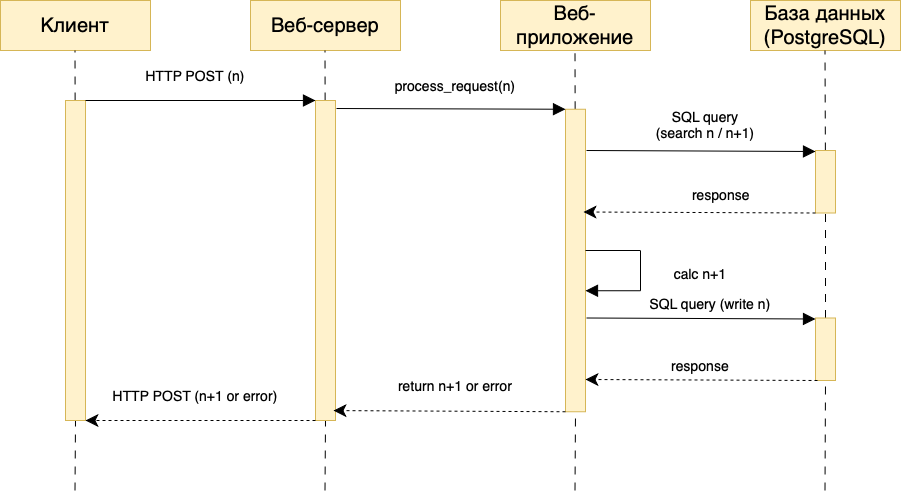

The diagram above was exported from draw.io. Its source (the exported page's mxGraphModel, read from the mxfile embedded in the PNG):
<mxGraphModel dx="838" dy="760" grid="1" gridSize="10" guides="1" tooltips="1" connect="1" arrows="1" fold="1" page="1" pageScale="1" pageWidth="827" pageHeight="1169" math="0" shadow="0">
  <root>
    <mxCell id="0" />
    <mxCell id="1" parent="0" />
    <mxCell id="2AwDfqvTHIq3qYTEthzG-44" value="&lt;font style=&quot;font-size: 20px;&quot;&gt;Клиент&lt;/font&gt;" style="html=1;whiteSpace=wrap;fillColor=#fff2cc;strokeColor=#d6b656;" parent="1" vertex="1">
      <mxGeometry x="50" y="360" width="150" height="50" as="geometry" />
    </mxCell>
    <mxCell id="2AwDfqvTHIq3qYTEthzG-45" value="" style="endArrow=none;dashed=1;html=1;rounded=0;entryX=0.5;entryY=1;entryDx=0;entryDy=0;dashPattern=8 8;" parent="1" source="2AwDfqvTHIq3qYTEthzG-52" edge="1">
      <mxGeometry width="50" height="50" relative="1" as="geometry">
        <mxPoint x="124.5" y="850" as="sourcePoint" />
        <mxPoint x="124.5" y="410" as="targetPoint" />
      </mxGeometry>
    </mxCell>
    <mxCell id="2AwDfqvTHIq3qYTEthzG-46" value="&lt;font style=&quot;font-size: 20px;&quot;&gt;Веб-сервер&lt;/font&gt;" style="html=1;whiteSpace=wrap;fillColor=#fff2cc;strokeColor=#d6b656;" parent="1" vertex="1">
      <mxGeometry x="300" y="360" width="150" height="50" as="geometry" />
    </mxCell>
    <mxCell id="2AwDfqvTHIq3qYTEthzG-47" value="" style="endArrow=none;dashed=1;html=1;rounded=0;entryX=0.5;entryY=1;entryDx=0;entryDy=0;dashPattern=8 8;" parent="1" source="2AwDfqvTHIq3qYTEthzG-54" edge="1">
      <mxGeometry width="50" height="50" relative="1" as="geometry">
        <mxPoint x="374.5" y="850" as="sourcePoint" />
        <mxPoint x="374.5" y="410" as="targetPoint" />
      </mxGeometry>
    </mxCell>
    <mxCell id="2AwDfqvTHIq3qYTEthzG-48" value="&lt;font style=&quot;font-size: 20px;&quot;&gt;Веб-приложение&lt;/font&gt;" style="html=1;whiteSpace=wrap;fillColor=#fff2cc;strokeColor=#d6b656;" parent="1" vertex="1">
      <mxGeometry x="550" y="360" width="150" height="50" as="geometry" />
    </mxCell>
    <mxCell id="2AwDfqvTHIq3qYTEthzG-49" value="" style="endArrow=none;dashed=1;html=1;rounded=0;entryX=0.5;entryY=1;entryDx=0;entryDy=0;dashPattern=8 8;" parent="1" source="2AwDfqvTHIq3qYTEthzG-60" edge="1">
      <mxGeometry width="50" height="50" relative="1" as="geometry">
        <mxPoint x="624.5" y="850" as="sourcePoint" />
        <mxPoint x="624.5" y="410" as="targetPoint" />
      </mxGeometry>
    </mxCell>
    <mxCell id="2AwDfqvTHIq3qYTEthzG-50" value="&lt;font style=&quot;font-size: 20px;&quot;&gt;База данных (PostgreSQL)&lt;/font&gt;" style="html=1;whiteSpace=wrap;fillColor=#fff2cc;strokeColor=#d6b656;" parent="1" vertex="1">
      <mxGeometry x="800" y="360" width="150" height="50" as="geometry" />
    </mxCell>
    <mxCell id="2AwDfqvTHIq3qYTEthzG-51" value="" style="endArrow=none;dashed=1;html=1;rounded=0;entryX=0.5;entryY=1;entryDx=0;entryDy=0;dashPattern=8 8;" parent="1" source="2AwDfqvTHIq3qYTEthzG-67" edge="1">
      <mxGeometry width="50" height="50" relative="1" as="geometry">
        <mxPoint x="874.5" y="850" as="sourcePoint" />
        <mxPoint x="874.5" y="410" as="targetPoint" />
      </mxGeometry>
    </mxCell>
    <mxCell id="2AwDfqvTHIq3qYTEthzG-53" value="" style="endArrow=none;dashed=1;html=1;rounded=0;entryX=0.5;entryY=1;entryDx=0;entryDy=0;dashPattern=8 8;" parent="1" target="2AwDfqvTHIq3qYTEthzG-52" edge="1">
      <mxGeometry width="50" height="50" relative="1" as="geometry">
        <mxPoint x="124.5" y="850" as="sourcePoint" />
        <mxPoint x="124.5" y="410" as="targetPoint" />
      </mxGeometry>
    </mxCell>
    <mxCell id="2AwDfqvTHIq3qYTEthzG-52" value="" style="rounded=0;whiteSpace=wrap;html=1;fillColor=#fff2cc;strokeColor=#d6b656;" parent="1" vertex="1">
      <mxGeometry x="115" y="460" width="20" height="320" as="geometry" />
    </mxCell>
    <mxCell id="2AwDfqvTHIq3qYTEthzG-55" value="" style="endArrow=none;dashed=1;html=1;rounded=0;entryX=0.5;entryY=1;entryDx=0;entryDy=0;dashPattern=8 8;" parent="1" target="2AwDfqvTHIq3qYTEthzG-54" edge="1">
      <mxGeometry width="50" height="50" relative="1" as="geometry">
        <mxPoint x="374.5" y="850" as="sourcePoint" />
        <mxPoint x="374.5" y="410" as="targetPoint" />
      </mxGeometry>
    </mxCell>
    <mxCell id="2AwDfqvTHIq3qYTEthzG-54" value="" style="rounded=0;whiteSpace=wrap;html=1;fillColor=#fff2cc;strokeColor=#d6b656;" parent="1" vertex="1">
      <mxGeometry x="365" y="460" width="20" height="320" as="geometry" />
    </mxCell>
    <mxCell id="2AwDfqvTHIq3qYTEthzG-56" value="" style="endArrow=block;html=1;rounded=0;exitX=1;exitY=0;exitDx=0;exitDy=0;entryX=0;entryY=0;entryDx=0;entryDy=0;endSize=10;endFill=1;" parent="1" source="2AwDfqvTHIq3qYTEthzG-52" target="2AwDfqvTHIq3qYTEthzG-54" edge="1">
      <mxGeometry width="50" height="50" relative="1" as="geometry">
        <mxPoint x="430" y="600" as="sourcePoint" />
        <mxPoint x="480" y="550" as="targetPoint" />
      </mxGeometry>
    </mxCell>
    <mxCell id="2AwDfqvTHIq3qYTEthzG-57" value="" style="endArrow=classic;html=1;rounded=0;entryX=1;entryY=1;entryDx=0;entryDy=0;endSize=10;endFill=1;exitX=0;exitY=1;exitDx=0;exitDy=0;dashed=1;" parent="1" source="2AwDfqvTHIq3qYTEthzG-54" target="2AwDfqvTHIq3qYTEthzG-52" edge="1">
      <mxGeometry width="50" height="50" relative="1" as="geometry">
        <mxPoint x="300" y="770" as="sourcePoint" />
        <mxPoint x="375" y="470" as="targetPoint" />
      </mxGeometry>
    </mxCell>
    <mxCell id="2AwDfqvTHIq3qYTEthzG-58" value="&lt;font style=&quot;font-size: 14px;&quot;&gt;HTTP POST (n)&lt;/font&gt;" style="text;html=1;strokeColor=none;fillColor=none;align=center;verticalAlign=middle;whiteSpace=wrap;rounded=0;" parent="1" vertex="1">
      <mxGeometry x="170" y="420" width="150" height="30" as="geometry" />
    </mxCell>
    <mxCell id="2AwDfqvTHIq3qYTEthzG-59" value="&lt;span style=&quot;font-size: 14px;&quot;&gt;HTTP POST (n+1 or error)&lt;/span&gt;" style="text;html=1;strokeColor=none;fillColor=none;align=center;verticalAlign=middle;whiteSpace=wrap;rounded=0;" parent="1" vertex="1">
      <mxGeometry x="155" y="740" width="180" height="30" as="geometry" />
    </mxCell>
    <mxCell id="2AwDfqvTHIq3qYTEthzG-61" value="" style="endArrow=none;dashed=1;html=1;rounded=0;entryX=0.5;entryY=1;entryDx=0;entryDy=0;dashPattern=8 8;" parent="1" target="2AwDfqvTHIq3qYTEthzG-60" edge="1">
      <mxGeometry width="50" height="50" relative="1" as="geometry">
        <mxPoint x="624.5" y="850" as="sourcePoint" />
        <mxPoint x="624.5" y="410" as="targetPoint" />
      </mxGeometry>
    </mxCell>
    <mxCell id="2AwDfqvTHIq3qYTEthzG-60" value="" style="rounded=0;whiteSpace=wrap;html=1;fillColor=#fff2cc;strokeColor=#d6b656;" parent="1" vertex="1">
      <mxGeometry x="615" y="468.75" width="20" height="302.5" as="geometry" />
    </mxCell>
    <mxCell id="2AwDfqvTHIq3qYTEthzG-63" value="" style="endArrow=block;html=1;rounded=0;endSize=10;endFill=1;entryX=0;entryY=0;entryDx=0;entryDy=0;exitX=1.05;exitY=0.025;exitDx=0;exitDy=0;exitPerimeter=0;" parent="1" source="2AwDfqvTHIq3qYTEthzG-54" target="2AwDfqvTHIq3qYTEthzG-60" edge="1">
      <mxGeometry width="50" height="50" relative="1" as="geometry">
        <mxPoint x="400" y="480" as="sourcePoint" />
        <mxPoint x="580" y="470" as="targetPoint" />
      </mxGeometry>
    </mxCell>
    <mxCell id="2AwDfqvTHIq3qYTEthzG-64" value="" style="endArrow=classic;html=1;rounded=0;endSize=10;endFill=1;exitX=0;exitY=1;exitDx=0;exitDy=0;dashed=1;entryX=0.9;entryY=0.969;entryDx=0;entryDy=0;entryPerimeter=0;" parent="1" source="2AwDfqvTHIq3qYTEthzG-60" target="2AwDfqvTHIq3qYTEthzG-54" edge="1">
      <mxGeometry width="50" height="50" relative="1" as="geometry">
        <mxPoint x="610" y="800" as="sourcePoint" />
        <mxPoint x="390" y="771" as="targetPoint" />
      </mxGeometry>
    </mxCell>
    <mxCell id="2AwDfqvTHIq3qYTEthzG-65" value="&lt;span style=&quot;font-size: 14px;&quot;&gt;process_request(n)&lt;/span&gt;" style="text;html=1;strokeColor=none;fillColor=none;align=center;verticalAlign=middle;whiteSpace=wrap;rounded=0;" parent="1" vertex="1">
      <mxGeometry x="430" y="430" width="150" height="30" as="geometry" />
    </mxCell>
    <mxCell id="2AwDfqvTHIq3qYTEthzG-66" value="&lt;span style=&quot;font-size: 14px;&quot;&gt;return n+1 or error&lt;/span&gt;" style="text;html=1;strokeColor=none;fillColor=none;align=center;verticalAlign=middle;whiteSpace=wrap;rounded=0;" parent="1" vertex="1">
      <mxGeometry x="420" y="730" width="170" height="30" as="geometry" />
    </mxCell>
    <mxCell id="2AwDfqvTHIq3qYTEthzG-68" value="" style="endArrow=none;dashed=1;html=1;rounded=0;entryX=0.5;entryY=1;entryDx=0;entryDy=0;dashPattern=8 8;" parent="1" source="2AwDfqvTHIq3qYTEthzG-69" target="2AwDfqvTHIq3qYTEthzG-67" edge="1">
      <mxGeometry width="50" height="50" relative="1" as="geometry">
        <mxPoint x="874.5" y="850" as="sourcePoint" />
        <mxPoint x="874.5" y="410" as="targetPoint" />
      </mxGeometry>
    </mxCell>
    <mxCell id="2AwDfqvTHIq3qYTEthzG-67" value="" style="rounded=0;whiteSpace=wrap;html=1;fillColor=#fff2cc;strokeColor=#d6b656;" parent="1" vertex="1">
      <mxGeometry x="865" y="510" width="20" height="62.5" as="geometry" />
    </mxCell>
    <mxCell id="2AwDfqvTHIq3qYTEthzG-70" value="" style="endArrow=none;dashed=1;html=1;rounded=0;entryX=0.5;entryY=1;entryDx=0;entryDy=0;dashPattern=8 8;" parent="1" target="2AwDfqvTHIq3qYTEthzG-69" edge="1">
      <mxGeometry width="50" height="50" relative="1" as="geometry">
        <mxPoint x="874.5" y="850" as="sourcePoint" />
        <mxPoint x="875" y="573" as="targetPoint" />
      </mxGeometry>
    </mxCell>
    <mxCell id="2AwDfqvTHIq3qYTEthzG-69" value="" style="rounded=0;whiteSpace=wrap;html=1;fillColor=#fff2cc;strokeColor=#d6b656;" parent="1" vertex="1">
      <mxGeometry x="865" y="677.5" width="20" height="62.5" as="geometry" />
    </mxCell>
    <mxCell id="2AwDfqvTHIq3qYTEthzG-71" value="" style="endArrow=block;html=1;rounded=0;endSize=10;endFill=1;" parent="1" edge="1">
      <mxGeometry width="50" height="50" relative="1" as="geometry">
        <mxPoint x="690" y="650.24" as="sourcePoint" />
        <mxPoint x="635" y="650.24" as="targetPoint" />
      </mxGeometry>
    </mxCell>
    <mxCell id="2AwDfqvTHIq3qYTEthzG-74" value="" style="endArrow=none;html=1;rounded=0;endSize=10;endFill=0;" parent="1" edge="1">
      <mxGeometry width="50" height="50" relative="1" as="geometry">
        <mxPoint x="690" y="650.24" as="sourcePoint" />
        <mxPoint x="690" y="610.24" as="targetPoint" />
      </mxGeometry>
    </mxCell>
    <mxCell id="2AwDfqvTHIq3qYTEthzG-75" value="" style="endArrow=none;html=1;rounded=0;endSize=10;endFill=0;" parent="1" edge="1">
      <mxGeometry width="50" height="50" relative="1" as="geometry">
        <mxPoint x="690" y="610" as="sourcePoint" />
        <mxPoint x="635" y="610" as="targetPoint" />
      </mxGeometry>
    </mxCell>
    <mxCell id="2AwDfqvTHIq3qYTEthzG-76" value="&lt;span style=&quot;font-size: 14px;&quot;&gt;calc n+1&lt;br&gt;&lt;/span&gt;" style="text;html=1;strokeColor=none;fillColor=none;align=center;verticalAlign=middle;whiteSpace=wrap;rounded=0;" parent="1" vertex="1">
      <mxGeometry x="690" y="617.5" width="120" height="30" as="geometry" />
    </mxCell>
    <mxCell id="2AwDfqvTHIq3qYTEthzG-77" value="" style="endArrow=block;html=1;rounded=0;endSize=10;endFill=1;entryX=0;entryY=0;entryDx=0;entryDy=0;exitX=1.05;exitY=0.025;exitDx=0;exitDy=0;exitPerimeter=0;" parent="1" edge="1">
      <mxGeometry width="50" height="50" relative="1" as="geometry">
        <mxPoint x="636" y="677.5" as="sourcePoint" />
        <mxPoint x="865" y="678.5" as="targetPoint" />
      </mxGeometry>
    </mxCell>
    <mxCell id="2AwDfqvTHIq3qYTEthzG-78" value="" style="endArrow=block;html=1;rounded=0;endSize=10;endFill=1;entryX=0;entryY=0;entryDx=0;entryDy=0;exitX=1.05;exitY=0.025;exitDx=0;exitDy=0;exitPerimeter=0;" parent="1" edge="1">
      <mxGeometry width="50" height="50" relative="1" as="geometry">
        <mxPoint x="636" y="510" as="sourcePoint" />
        <mxPoint x="865" y="511" as="targetPoint" />
      </mxGeometry>
    </mxCell>
    <mxCell id="2AwDfqvTHIq3qYTEthzG-79" value="" style="endArrow=classic;html=1;rounded=0;endSize=10;endFill=1;exitX=0;exitY=1;exitDx=0;exitDy=0;dashed=1;entryX=0.9;entryY=0.969;entryDx=0;entryDy=0;entryPerimeter=0;" parent="1" edge="1">
      <mxGeometry width="50" height="50" relative="1" as="geometry">
        <mxPoint x="867" y="740" as="sourcePoint" />
        <mxPoint x="635" y="739" as="targetPoint" />
      </mxGeometry>
    </mxCell>
    <mxCell id="2AwDfqvTHIq3qYTEthzG-80" value="" style="endArrow=classic;html=1;rounded=0;endSize=10;endFill=1;exitX=0;exitY=1;exitDx=0;exitDy=0;dashed=1;entryX=0.9;entryY=0.969;entryDx=0;entryDy=0;entryPerimeter=0;" parent="1" edge="1">
      <mxGeometry width="50" height="50" relative="1" as="geometry">
        <mxPoint x="865" y="572.5" as="sourcePoint" />
        <mxPoint x="633" y="571.5" as="targetPoint" />
      </mxGeometry>
    </mxCell>
    <mxCell id="2AwDfqvTHIq3qYTEthzG-81" value="&lt;span style=&quot;font-size: 14px;&quot;&gt;SQL query (write n)&lt;br&gt;&lt;/span&gt;" style="text;html=1;strokeColor=none;fillColor=none;align=center;verticalAlign=middle;whiteSpace=wrap;rounded=0;" parent="1" vertex="1">
      <mxGeometry x="690" y="647.5" width="140" height="30" as="geometry" />
    </mxCell>
    <mxCell id="2AwDfqvTHIq3qYTEthzG-83" value="&lt;span style=&quot;font-size: 14px;&quot;&gt;SQL query&lt;br&gt;(search n / n+1)&lt;br&gt;&lt;/span&gt;" style="text;html=1;strokeColor=none;fillColor=none;align=center;verticalAlign=middle;whiteSpace=wrap;rounded=0;" parent="1" vertex="1">
      <mxGeometry x="690" y="468.75" width="130" height="30" as="geometry" />
    </mxCell>
    <mxCell id="2AwDfqvTHIq3qYTEthzG-84" value="&lt;span style=&quot;font-size: 14px;&quot;&gt;response&lt;br&gt;&lt;/span&gt;" style="text;html=1;strokeColor=none;fillColor=none;align=center;verticalAlign=middle;whiteSpace=wrap;rounded=0;" parent="1" vertex="1">
      <mxGeometry x="690" y="710" width="120" height="30" as="geometry" />
    </mxCell>
    <mxCell id="2AwDfqvTHIq3qYTEthzG-85" value="&lt;div style=&quot;text-align: center;&quot;&gt;&lt;span style=&quot;font-size: 14px;&quot;&gt;response&lt;/span&gt;&lt;/div&gt;" style="text;whiteSpace=wrap;html=1;" parent="1" vertex="1">
      <mxGeometry x="740" y="540" width="100" height="32.5" as="geometry" />
    </mxCell>
  </root>
</mxGraphModel>